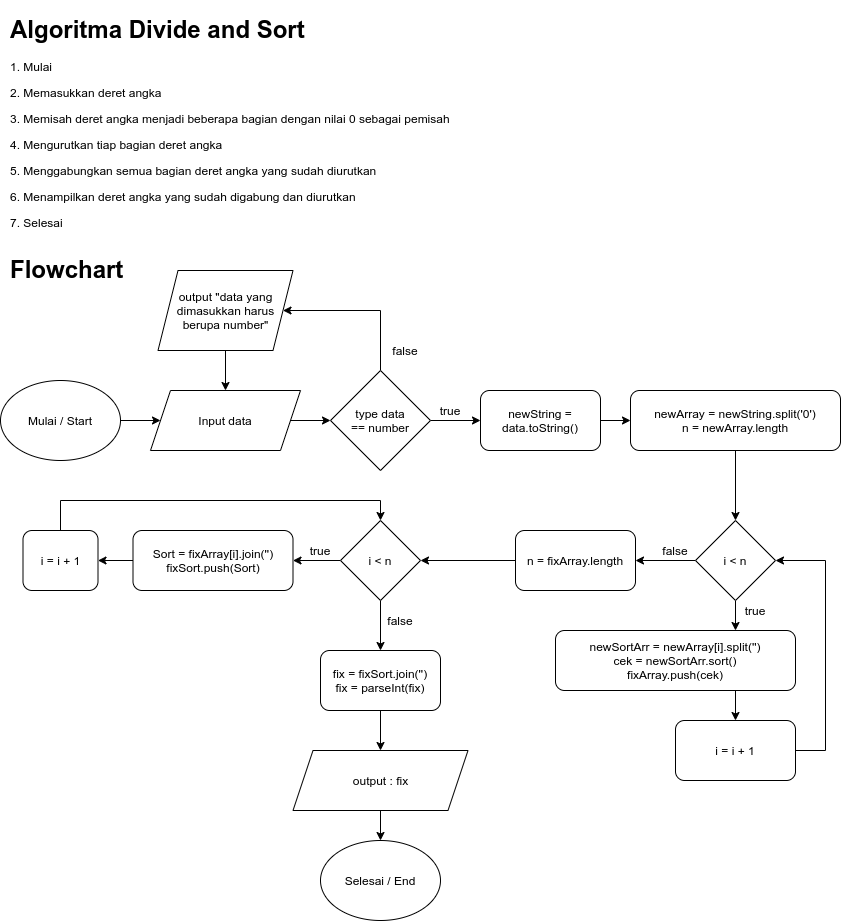

The diagram above was exported from draw.io. Its source (the exported page's mxGraphModel, read from the mxfile embedded in the PNG):
<mxGraphModel dx="1142" dy="576" grid="1" gridSize="10" guides="1" tooltips="1" connect="1" arrows="1" fold="1" page="1" pageScale="1" pageWidth="850" pageHeight="1100" math="0" shadow="0">
  <root>
    <mxCell id="0" />
    <mxCell id="1" parent="0" />
    <mxCell id="ipQ6hhEbtIsnNM6tcKp1-3" style="edgeStyle=orthogonalEdgeStyle;rounded=0;orthogonalLoop=1;jettySize=auto;html=1;entryX=0;entryY=0.5;entryDx=0;entryDy=0;" edge="1" parent="1" source="ipQ6hhEbtIsnNM6tcKp1-1" target="ipQ6hhEbtIsnNM6tcKp1-2">
      <mxGeometry relative="1" as="geometry" />
    </mxCell>
    <mxCell id="ipQ6hhEbtIsnNM6tcKp1-1" value="Mulai / Start" style="ellipse;whiteSpace=wrap;html=1;" vertex="1" parent="1">
      <mxGeometry x="5" y="390" width="120" height="80" as="geometry" />
    </mxCell>
    <mxCell id="ipQ6hhEbtIsnNM6tcKp1-8" style="edgeStyle=orthogonalEdgeStyle;rounded=0;orthogonalLoop=1;jettySize=auto;html=1;entryX=0;entryY=0.5;entryDx=0;entryDy=0;" edge="1" parent="1" source="ipQ6hhEbtIsnNM6tcKp1-2" target="ipQ6hhEbtIsnNM6tcKp1-7">
      <mxGeometry relative="1" as="geometry" />
    </mxCell>
    <mxCell id="ipQ6hhEbtIsnNM6tcKp1-2" value="Input data" style="shape=parallelogram;perimeter=parallelogramPerimeter;whiteSpace=wrap;html=1;fixedSize=1;" vertex="1" parent="1">
      <mxGeometry x="155" y="400" width="150" height="60" as="geometry" />
    </mxCell>
    <mxCell id="ipQ6hhEbtIsnNM6tcKp1-15" style="edgeStyle=orthogonalEdgeStyle;rounded=0;orthogonalLoop=1;jettySize=auto;html=1;" edge="1" parent="1" source="ipQ6hhEbtIsnNM6tcKp1-7" target="ipQ6hhEbtIsnNM6tcKp1-14">
      <mxGeometry relative="1" as="geometry">
        <Array as="points">
          <mxPoint x="385" y="320" />
        </Array>
      </mxGeometry>
    </mxCell>
    <mxCell id="ipQ6hhEbtIsnNM6tcKp1-20" style="edgeStyle=orthogonalEdgeStyle;rounded=0;orthogonalLoop=1;jettySize=auto;html=1;entryX=0;entryY=0.5;entryDx=0;entryDy=0;" edge="1" parent="1" source="ipQ6hhEbtIsnNM6tcKp1-7" target="ipQ6hhEbtIsnNM6tcKp1-19">
      <mxGeometry relative="1" as="geometry" />
    </mxCell>
    <mxCell id="ipQ6hhEbtIsnNM6tcKp1-7" value="type data&lt;br&gt;== number" style="rhombus;whiteSpace=wrap;html=1;" vertex="1" parent="1">
      <mxGeometry x="335" y="380" width="100" height="100" as="geometry" />
    </mxCell>
    <mxCell id="ipQ6hhEbtIsnNM6tcKp1-16" style="edgeStyle=orthogonalEdgeStyle;rounded=0;orthogonalLoop=1;jettySize=auto;html=1;" edge="1" parent="1" source="ipQ6hhEbtIsnNM6tcKp1-14" target="ipQ6hhEbtIsnNM6tcKp1-2">
      <mxGeometry relative="1" as="geometry" />
    </mxCell>
    <mxCell id="ipQ6hhEbtIsnNM6tcKp1-14" value="output &quot;data yang dimasukkan harus berupa number&quot;" style="shape=parallelogram;perimeter=parallelogramPerimeter;whiteSpace=wrap;html=1;fixedSize=1;" vertex="1" parent="1">
      <mxGeometry x="162.5" y="280" width="135" height="80" as="geometry" />
    </mxCell>
    <mxCell id="ipQ6hhEbtIsnNM6tcKp1-17" value="false" style="text;html=1;strokeColor=none;fillColor=none;align=center;verticalAlign=middle;whiteSpace=wrap;rounded=0;" vertex="1" parent="1">
      <mxGeometry x="390" y="350" width="40" height="20" as="geometry" />
    </mxCell>
    <mxCell id="ipQ6hhEbtIsnNM6tcKp1-23" style="edgeStyle=orthogonalEdgeStyle;rounded=0;orthogonalLoop=1;jettySize=auto;html=1;entryX=0;entryY=0.5;entryDx=0;entryDy=0;" edge="1" parent="1" source="ipQ6hhEbtIsnNM6tcKp1-19" target="ipQ6hhEbtIsnNM6tcKp1-22">
      <mxGeometry relative="1" as="geometry" />
    </mxCell>
    <mxCell id="ipQ6hhEbtIsnNM6tcKp1-19" value="newString = data.toString()" style="rounded=1;whiteSpace=wrap;html=1;" vertex="1" parent="1">
      <mxGeometry x="485" y="400" width="120" height="60" as="geometry" />
    </mxCell>
    <mxCell id="ipQ6hhEbtIsnNM6tcKp1-21" value="true" style="text;html=1;strokeColor=none;fillColor=none;align=center;verticalAlign=middle;whiteSpace=wrap;rounded=0;" vertex="1" parent="1">
      <mxGeometry x="435" y="410" width="40" height="20" as="geometry" />
    </mxCell>
    <mxCell id="ipQ6hhEbtIsnNM6tcKp1-25" style="edgeStyle=orthogonalEdgeStyle;rounded=0;orthogonalLoop=1;jettySize=auto;html=1;entryX=0.5;entryY=0;entryDx=0;entryDy=0;" edge="1" parent="1" source="ipQ6hhEbtIsnNM6tcKp1-22" target="ipQ6hhEbtIsnNM6tcKp1-24">
      <mxGeometry relative="1" as="geometry" />
    </mxCell>
    <mxCell id="ipQ6hhEbtIsnNM6tcKp1-22" value="newArray = newString.split('0')&lt;br&gt;n = newArray.length" style="rounded=1;whiteSpace=wrap;html=1;" vertex="1" parent="1">
      <mxGeometry x="635" y="400" width="210" height="60" as="geometry" />
    </mxCell>
    <mxCell id="ipQ6hhEbtIsnNM6tcKp1-27" style="edgeStyle=orthogonalEdgeStyle;rounded=0;orthogonalLoop=1;jettySize=auto;html=1;entryX=0.75;entryY=0;entryDx=0;entryDy=0;" edge="1" parent="1" source="ipQ6hhEbtIsnNM6tcKp1-24" target="ipQ6hhEbtIsnNM6tcKp1-26">
      <mxGeometry relative="1" as="geometry" />
    </mxCell>
    <mxCell id="ipQ6hhEbtIsnNM6tcKp1-36" style="edgeStyle=orthogonalEdgeStyle;rounded=0;orthogonalLoop=1;jettySize=auto;html=1;entryX=1;entryY=0.5;entryDx=0;entryDy=0;" edge="1" parent="1" source="ipQ6hhEbtIsnNM6tcKp1-24" target="ipQ6hhEbtIsnNM6tcKp1-32">
      <mxGeometry relative="1" as="geometry" />
    </mxCell>
    <mxCell id="ipQ6hhEbtIsnNM6tcKp1-24" value="i &amp;lt; n" style="rhombus;whiteSpace=wrap;html=1;" vertex="1" parent="1">
      <mxGeometry x="700" y="530" width="80" height="80" as="geometry" />
    </mxCell>
    <mxCell id="ipQ6hhEbtIsnNM6tcKp1-29" style="edgeStyle=orthogonalEdgeStyle;rounded=0;orthogonalLoop=1;jettySize=auto;html=1;entryX=0.5;entryY=0;entryDx=0;entryDy=0;exitX=0.75;exitY=1;exitDx=0;exitDy=0;" edge="1" parent="1" source="ipQ6hhEbtIsnNM6tcKp1-26" target="ipQ6hhEbtIsnNM6tcKp1-28">
      <mxGeometry relative="1" as="geometry" />
    </mxCell>
    <mxCell id="ipQ6hhEbtIsnNM6tcKp1-26" value="newSortArr = newArray[i].split('')&lt;br&gt;cek = newSortArr.sort()&lt;br&gt;fixArray.push(cek)" style="rounded=1;whiteSpace=wrap;html=1;" vertex="1" parent="1">
      <mxGeometry x="560" y="640" width="240" height="60" as="geometry" />
    </mxCell>
    <mxCell id="ipQ6hhEbtIsnNM6tcKp1-30" style="edgeStyle=orthogonalEdgeStyle;rounded=0;orthogonalLoop=1;jettySize=auto;html=1;entryX=1;entryY=0.5;entryDx=0;entryDy=0;" edge="1" parent="1" source="ipQ6hhEbtIsnNM6tcKp1-28" target="ipQ6hhEbtIsnNM6tcKp1-24">
      <mxGeometry relative="1" as="geometry">
        <Array as="points">
          <mxPoint x="830" y="760" />
          <mxPoint x="830" y="570" />
        </Array>
      </mxGeometry>
    </mxCell>
    <mxCell id="ipQ6hhEbtIsnNM6tcKp1-28" value="i = i + 1" style="rounded=1;whiteSpace=wrap;html=1;" vertex="1" parent="1">
      <mxGeometry x="680" y="730" width="120" height="60" as="geometry" />
    </mxCell>
    <mxCell id="ipQ6hhEbtIsnNM6tcKp1-31" value="true" style="text;html=1;strokeColor=none;fillColor=none;align=center;verticalAlign=middle;whiteSpace=wrap;rounded=0;" vertex="1" parent="1">
      <mxGeometry x="740" y="610" width="40" height="20" as="geometry" />
    </mxCell>
    <mxCell id="ipQ6hhEbtIsnNM6tcKp1-38" style="edgeStyle=orthogonalEdgeStyle;rounded=0;orthogonalLoop=1;jettySize=auto;html=1;entryX=1;entryY=0.5;entryDx=0;entryDy=0;" edge="1" parent="1" source="ipQ6hhEbtIsnNM6tcKp1-32" target="ipQ6hhEbtIsnNM6tcKp1-34">
      <mxGeometry relative="1" as="geometry" />
    </mxCell>
    <mxCell id="ipQ6hhEbtIsnNM6tcKp1-32" value="n = fixArray.length" style="rounded=1;whiteSpace=wrap;html=1;" vertex="1" parent="1">
      <mxGeometry x="520" y="540" width="120" height="60" as="geometry" />
    </mxCell>
    <mxCell id="ipQ6hhEbtIsnNM6tcKp1-43" style="edgeStyle=orthogonalEdgeStyle;rounded=0;orthogonalLoop=1;jettySize=auto;html=1;entryX=1;entryY=0.5;entryDx=0;entryDy=0;" edge="1" parent="1" source="ipQ6hhEbtIsnNM6tcKp1-34" target="ipQ6hhEbtIsnNM6tcKp1-39">
      <mxGeometry relative="1" as="geometry" />
    </mxCell>
    <mxCell id="ipQ6hhEbtIsnNM6tcKp1-46" style="edgeStyle=orthogonalEdgeStyle;rounded=0;orthogonalLoop=1;jettySize=auto;html=1;entryX=0.5;entryY=0;entryDx=0;entryDy=0;" edge="1" parent="1" source="ipQ6hhEbtIsnNM6tcKp1-34" target="ipQ6hhEbtIsnNM6tcKp1-35">
      <mxGeometry relative="1" as="geometry" />
    </mxCell>
    <mxCell id="ipQ6hhEbtIsnNM6tcKp1-34" value="i &amp;lt; n" style="rhombus;whiteSpace=wrap;html=1;" vertex="1" parent="1">
      <mxGeometry x="345" y="530" width="80" height="80" as="geometry" />
    </mxCell>
    <mxCell id="ipQ6hhEbtIsnNM6tcKp1-49" style="edgeStyle=orthogonalEdgeStyle;rounded=0;orthogonalLoop=1;jettySize=auto;html=1;entryX=0.5;entryY=0;entryDx=0;entryDy=0;" edge="1" parent="1" source="ipQ6hhEbtIsnNM6tcKp1-35" target="ipQ6hhEbtIsnNM6tcKp1-48">
      <mxGeometry relative="1" as="geometry" />
    </mxCell>
    <mxCell id="ipQ6hhEbtIsnNM6tcKp1-35" value="fix = fixSort.join('')&lt;br&gt;fix = parseInt(fix)" style="rounded=1;whiteSpace=wrap;html=1;" vertex="1" parent="1">
      <mxGeometry x="325" y="660" width="120" height="60" as="geometry" />
    </mxCell>
    <mxCell id="ipQ6hhEbtIsnNM6tcKp1-37" value="false" style="text;html=1;strokeColor=none;fillColor=none;align=center;verticalAlign=middle;whiteSpace=wrap;rounded=0;" vertex="1" parent="1">
      <mxGeometry x="660" y="550" width="40" height="20" as="geometry" />
    </mxCell>
    <mxCell id="ipQ6hhEbtIsnNM6tcKp1-41" style="edgeStyle=orthogonalEdgeStyle;rounded=0;orthogonalLoop=1;jettySize=auto;html=1;" edge="1" parent="1" source="ipQ6hhEbtIsnNM6tcKp1-39" target="ipQ6hhEbtIsnNM6tcKp1-40">
      <mxGeometry relative="1" as="geometry" />
    </mxCell>
    <mxCell id="ipQ6hhEbtIsnNM6tcKp1-39" value="Sort = fixArray[i].join('')&lt;br&gt;fixSort.push(Sort)" style="rounded=1;whiteSpace=wrap;html=1;" vertex="1" parent="1">
      <mxGeometry x="137.5" y="540" width="160" height="60" as="geometry" />
    </mxCell>
    <mxCell id="ipQ6hhEbtIsnNM6tcKp1-42" style="edgeStyle=orthogonalEdgeStyle;rounded=0;orthogonalLoop=1;jettySize=auto;html=1;entryX=0.5;entryY=0;entryDx=0;entryDy=0;" edge="1" parent="1" source="ipQ6hhEbtIsnNM6tcKp1-40" target="ipQ6hhEbtIsnNM6tcKp1-34">
      <mxGeometry relative="1" as="geometry">
        <Array as="points">
          <mxPoint x="65" y="510" />
          <mxPoint x="385" y="510" />
        </Array>
      </mxGeometry>
    </mxCell>
    <mxCell id="ipQ6hhEbtIsnNM6tcKp1-40" value="i = i + 1" style="rounded=1;whiteSpace=wrap;html=1;" vertex="1" parent="1">
      <mxGeometry x="27.5" y="540" width="75" height="60" as="geometry" />
    </mxCell>
    <mxCell id="ipQ6hhEbtIsnNM6tcKp1-44" value="true" style="text;html=1;strokeColor=none;fillColor=none;align=center;verticalAlign=middle;whiteSpace=wrap;rounded=0;" vertex="1" parent="1">
      <mxGeometry x="305" y="550" width="40" height="20" as="geometry" />
    </mxCell>
    <mxCell id="ipQ6hhEbtIsnNM6tcKp1-47" value="false" style="text;html=1;strokeColor=none;fillColor=none;align=center;verticalAlign=middle;whiteSpace=wrap;rounded=0;" vertex="1" parent="1">
      <mxGeometry x="385" y="620" width="40" height="20" as="geometry" />
    </mxCell>
    <mxCell id="ipQ6hhEbtIsnNM6tcKp1-51" style="edgeStyle=orthogonalEdgeStyle;rounded=0;orthogonalLoop=1;jettySize=auto;html=1;entryX=0.5;entryY=0;entryDx=0;entryDy=0;" edge="1" parent="1" source="ipQ6hhEbtIsnNM6tcKp1-48" target="ipQ6hhEbtIsnNM6tcKp1-50">
      <mxGeometry relative="1" as="geometry" />
    </mxCell>
    <mxCell id="ipQ6hhEbtIsnNM6tcKp1-48" value="output : fix" style="shape=parallelogram;perimeter=parallelogramPerimeter;whiteSpace=wrap;html=1;fixedSize=1;" vertex="1" parent="1">
      <mxGeometry x="297.5" y="760" width="175" height="60" as="geometry" />
    </mxCell>
    <mxCell id="ipQ6hhEbtIsnNM6tcKp1-50" value="Selesai / End" style="ellipse;whiteSpace=wrap;html=1;" vertex="1" parent="1">
      <mxGeometry x="325" y="850" width="120" height="80" as="geometry" />
    </mxCell>
    <mxCell id="ipQ6hhEbtIsnNM6tcKp1-52" value="&lt;h1&gt;Algoritma Divide and Sort&lt;/h1&gt;&lt;p&gt;1. Mulai&lt;/p&gt;&lt;p&gt;2. Memasukkan deret angka&lt;/p&gt;&lt;p&gt;3. Memisah deret angka menjadi beberapa bagian dengan nilai 0 sebagai pemisah&lt;/p&gt;&lt;p&gt;4. Mengurutkan tiap bagian deret angka&lt;/p&gt;&lt;p&gt;5. Menggabungkan semua bagian deret angka yang sudah diurutkan&lt;/p&gt;&lt;p&gt;6. Menampilkan deret angka yang sudah digabung dan diurutkan&lt;/p&gt;&lt;p&gt;7. Selesai&lt;/p&gt;" style="text;html=1;strokeColor=none;fillColor=none;spacing=5;spacingTop=-20;whiteSpace=wrap;overflow=hidden;rounded=0;" vertex="1" parent="1">
      <mxGeometry x="10" y="20" width="730" height="270" as="geometry" />
    </mxCell>
    <mxCell id="ipQ6hhEbtIsnNM6tcKp1-56" value="&lt;h1&gt;Flowchart&lt;/h1&gt;" style="text;html=1;strokeColor=none;fillColor=none;spacing=5;spacingTop=-20;whiteSpace=wrap;overflow=hidden;rounded=0;" vertex="1" parent="1">
      <mxGeometry x="10" y="260" width="730" height="40" as="geometry" />
    </mxCell>
  </root>
</mxGraphModel>